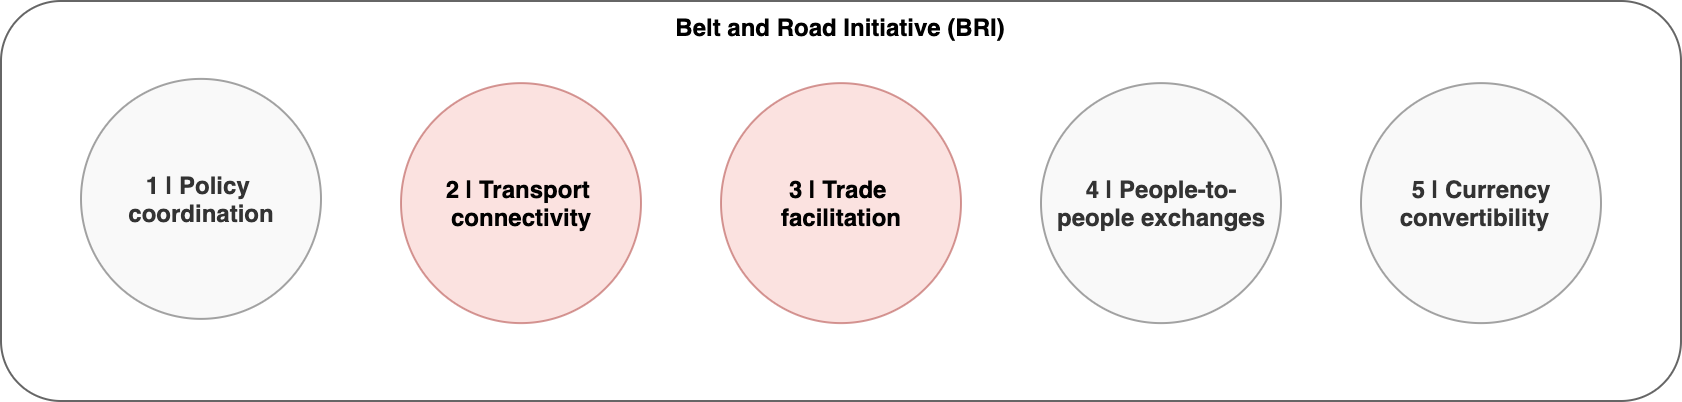

The diagram above was exported from draw.io. Its source (the exported page's mxGraphModel, read from the mxfile embedded in the PNG):
<mxGraphModel dx="1106" dy="1003" grid="1" gridSize="10" guides="1" tooltips="1" connect="1" arrows="1" fold="1" page="1" pageScale="1" pageWidth="1169" pageHeight="827" background="#ffffff" math="0" shadow="0">
  <root>
    <mxCell id="0" />
    <mxCell id="1" parent="0" />
    <mxCell id="qGll3YiE9cnKRDrdc-9z-21532" value="Belt and Road Initiative (BRI)" style="rounded=1;whiteSpace=wrap;html=1;verticalAlign=top;fontStyle=1;strokeColor=#666666;" vertex="1" parent="1">
      <mxGeometry x="40" y="40" width="840" height="200" as="geometry" />
    </mxCell>
    <mxCell id="qGll3YiE9cnKRDrdc-9z-21533" value="2 | Transport &lt;br&gt;connectivity" style="ellipse;fillColor=#f8cecc;opacity=60;strokeColor=#b85450;html=1;fontStyle=1;" vertex="1" parent="1">
      <mxGeometry x="240" y="81.05999999999995" width="120" height="120" as="geometry" />
    </mxCell>
    <mxCell id="qGll3YiE9cnKRDrdc-9z-21534" value="3 | Trade &lt;br&gt;facilitation" style="ellipse;fillColor=#f8cecc;opacity=60;strokeColor=#b85450;html=1;fontStyle=1;" vertex="1" parent="1">
      <mxGeometry x="400" y="81.05999999999995" width="120" height="120" as="geometry" />
    </mxCell>
    <mxCell id="qGll3YiE9cnKRDrdc-9z-21535" value="1 | Policy &lt;br&gt;coordination" style="ellipse;fillColor=#f5f5f5;opacity=60;strokeColor=#666666;html=1;fontStyle=1;fontColor=#333333;" vertex="1" parent="1">
      <mxGeometry x="80" y="78.93999999999994" width="120" height="120" as="geometry" />
    </mxCell>
    <mxCell id="qGll3YiE9cnKRDrdc-9z-21536" value="4 | People-to-&lt;br&gt;people exchanges" style="ellipse;fillColor=#f5f5f5;opacity=60;strokeColor=#666666;html=1;fontStyle=1;fontColor=#333333;" vertex="1" parent="1">
      <mxGeometry x="560" y="81.05999999999995" width="120" height="120" as="geometry" />
    </mxCell>
    <mxCell id="qGll3YiE9cnKRDrdc-9z-21537" value="5 | Currency&lt;br&gt;convertibility &amp;nbsp;" style="ellipse;fillColor=#f5f5f5;opacity=60;strokeColor=#666666;html=1;fontStyle=1;fontColor=#333333;aspect=fixed;" vertex="1" parent="1">
      <mxGeometry x="720" y="81.05999999999995" width="120" height="120" as="geometry" />
    </mxCell>
  </root>
</mxGraphModel>